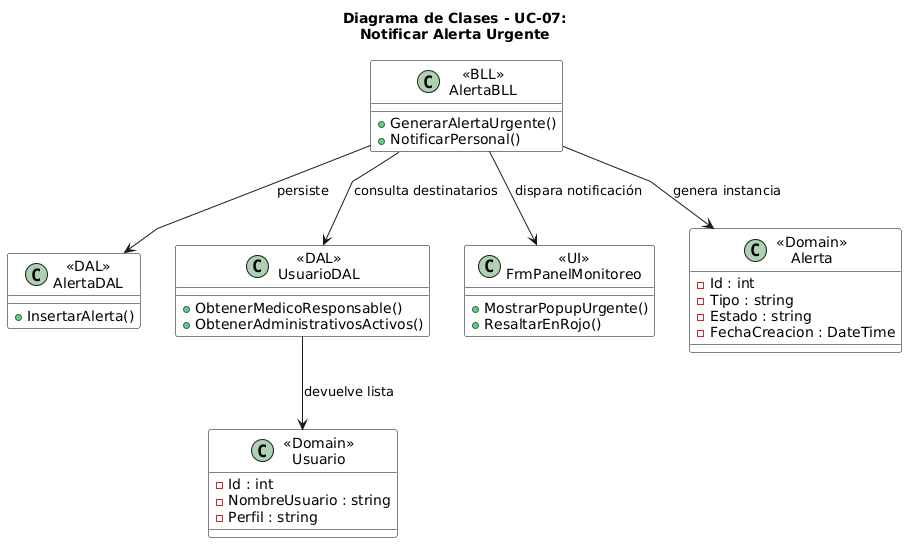

The diagram above was rendered by PlantUML. Its source (embedded in the PNG):
@startuml
title Diagrama de Clases - UC-07:\nNotificar Alerta Urgente
skinparam linetype polyline
skinparam class {
  BackgroundColor White
  BorderColor Black
  
}
top to bottom direction

class "«BLL»\nAlertaBLL" as BLL {
  + GenerarAlertaUrgente()
  + NotificarPersonal()
}

class "«DAL»\nAlertaDAL" as DAL1 {
  + InsertarAlerta()
}

class "«DAL»\nUsuarioDAL" as DAL2 {
  + ObtenerMedicoResponsable()
  + ObtenerAdministrativosActivos()
}

class "«UI»\nFrmPanelMonitoreo" as UI {
  + MostrarPopupUrgente()
  + ResaltarEnRojo()
}

class "«Domain»\nAlerta" as AL {
  - Id : int
  - Tipo : string
  - Estado : string
  - FechaCreacion : DateTime
}

class "«Domain»\nUsuario" as US {
  - Id : int
  - NombreUsuario : string
  - Perfil : string
}

' Relaciones
BLL --> DAL1 : persiste
BLL --> DAL2 : consulta destinatarios
BLL --> AL : genera instancia
BLL --> UI : dispara notificación
DAL2 --> US : devuelve lista
@enduml